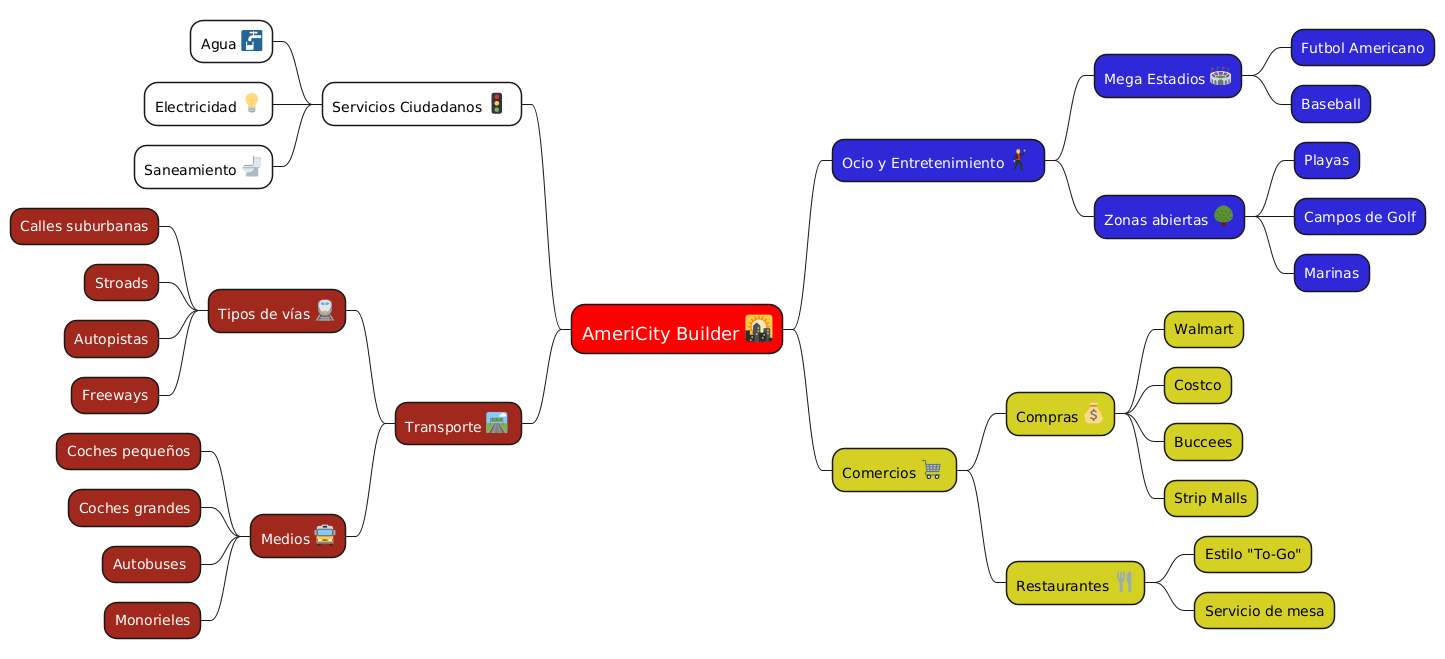

The diagram above was rendered by PlantUML. Its source (embedded in the PNG):
@startmindmap
<style>
mindmapDiagram {
  .serviciosStyle * {
    BackgroundColor #fff
  }
  .ocioStyle * {
    BackgroundColor #2f29d8
    FontColor #fff
  }
    .comercioStyle * {
    BackgroundColor #d5d025
  }
    .tranportStyle * {
    BackgroundColor #A0291C
    FontColor #fff
  }
 node {
    FontSize 14
  }
  rootNode {
    BackgroundColor red
    FontColor #fff
    FontSize 18
  }
}
</style>

+ AmeriCity Builder <:1F307:>

-- Servicios Ciudadanos <:1F6A6:> <<serviciosStyle>>
--- Agua <:1F6B0:>
--- Electricidad <:1F4A1:>
--- Saneamiento <:1F6BD:>

++ Ocio y Entretenimiento <:1F57A:> <<ocioStyle>>
+++ Mega Estadios <:1F3DF:>
++++ Futbol Americano
++++ Baseball
+++ Zonas abiertas <:1f333:>
++++ Playas
++++ Campos de Golf
++++ Marinas


-- Transporte <:1F6E3:> <<tranportStyle>>
--- Tipos de vías <:1F686:>
---- Calles suburbanas
---- Stroads
---- Autopistas
---- Freeways
--- Medios <:1F68D:>
---- Coches pequeños
---- Coches grandes
---- Autobuses 
---- Monorieles

++ Comercios <:1F6D2:> <<comercioStyle>>
+++ Compras <:1F4B0:>
++++ Walmart
++++ Costco
++++ Buccees
++++ Strip Malls
+++ Restaurantes <:1F374:>
++++ Estilo "To-Go"
++++ Servicio de mesa
@endmindmap